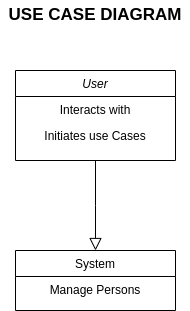

The diagram above was exported from draw.io. Its source (the exported page's mxGraphModel, read from the mxfile embedded in the PNG):
<mxGraphModel dx="880" dy="437" grid="1" gridSize="10" guides="1" tooltips="1" connect="1" arrows="1" fold="1" page="1" pageScale="1" pageWidth="827" pageHeight="1169" math="0" shadow="0">
  <root>
    <mxCell id="WIyWlLk6GJQsqaUBKTNV-0" />
    <mxCell id="WIyWlLk6GJQsqaUBKTNV-1" parent="WIyWlLk6GJQsqaUBKTNV-0" />
    <mxCell id="zkfFHV4jXpPFQw0GAbJ--0" value="User" style="swimlane;fontStyle=2;align=center;verticalAlign=top;childLayout=stackLayout;horizontal=1;startSize=26;horizontalStack=0;resizeParent=1;resizeLast=0;collapsible=1;marginBottom=0;rounded=0;shadow=0;strokeWidth=1;" parent="WIyWlLk6GJQsqaUBKTNV-1" vertex="1">
      <mxGeometry x="285" y="110" width="160" height="90" as="geometry">
        <mxRectangle x="230" y="140" width="160" height="26" as="alternateBounds" />
      </mxGeometry>
    </mxCell>
    <mxCell id="zkfFHV4jXpPFQw0GAbJ--1" value=" Interacts with " style="text;align=center;verticalAlign=top;spacingLeft=4;spacingRight=4;overflow=hidden;rotatable=0;points=[[0,0.5],[1,0.5]];portConstraint=eastwest;" parent="zkfFHV4jXpPFQw0GAbJ--0" vertex="1">
      <mxGeometry y="26" width="160" height="26" as="geometry" />
    </mxCell>
    <mxCell id="zkfFHV4jXpPFQw0GAbJ--2" value="Initiates use Cases" style="text;align=center;verticalAlign=top;spacingLeft=4;spacingRight=4;overflow=hidden;rotatable=0;points=[[0,0.5],[1,0.5]];portConstraint=eastwest;rounded=0;shadow=0;html=0;" parent="zkfFHV4jXpPFQw0GAbJ--0" vertex="1">
      <mxGeometry y="52" width="160" height="26" as="geometry" />
    </mxCell>
    <mxCell id="zkfFHV4jXpPFQw0GAbJ--6" value="System" style="swimlane;fontStyle=0;align=center;verticalAlign=top;childLayout=stackLayout;horizontal=1;startSize=26;horizontalStack=0;resizeParent=1;resizeLast=0;collapsible=1;marginBottom=0;rounded=0;shadow=0;strokeWidth=1;" parent="WIyWlLk6GJQsqaUBKTNV-1" vertex="1">
      <mxGeometry x="285" y="290" width="160" height="60" as="geometry">
        <mxRectangle x="130" y="380" width="160" height="26" as="alternateBounds" />
      </mxGeometry>
    </mxCell>
    <mxCell id="zkfFHV4jXpPFQw0GAbJ--7" value="Manage Persons" style="text;align=center;verticalAlign=top;spacingLeft=4;spacingRight=4;overflow=hidden;rotatable=0;points=[[0,0.5],[1,0.5]];portConstraint=eastwest;" parent="zkfFHV4jXpPFQw0GAbJ--6" vertex="1">
      <mxGeometry y="26" width="160" height="26" as="geometry" />
    </mxCell>
    <mxCell id="zkfFHV4jXpPFQw0GAbJ--12" value="" style="endArrow=block;endSize=10;endFill=0;shadow=0;strokeWidth=1;rounded=0;edgeStyle=elbowEdgeStyle;elbow=vertical;" parent="WIyWlLk6GJQsqaUBKTNV-1" source="zkfFHV4jXpPFQw0GAbJ--0" target="zkfFHV4jXpPFQw0GAbJ--6" edge="1">
      <mxGeometry width="160" relative="1" as="geometry">
        <mxPoint x="265" y="203" as="sourcePoint" />
        <mxPoint x="265" y="203" as="targetPoint" />
      </mxGeometry>
    </mxCell>
    <mxCell id="tNxXxPzSjJRNTzqn6QAd-0" value="USE CASE DIAGRAM" style="text;html=1;strokeColor=none;fillColor=none;align=center;verticalAlign=middle;whiteSpace=wrap;rounded=0;fontSize=17;fontStyle=1" vertex="1" parent="WIyWlLk6GJQsqaUBKTNV-1">
      <mxGeometry x="270" y="40" width="190" height="30" as="geometry" />
    </mxCell>
  </root>
</mxGraphModel>